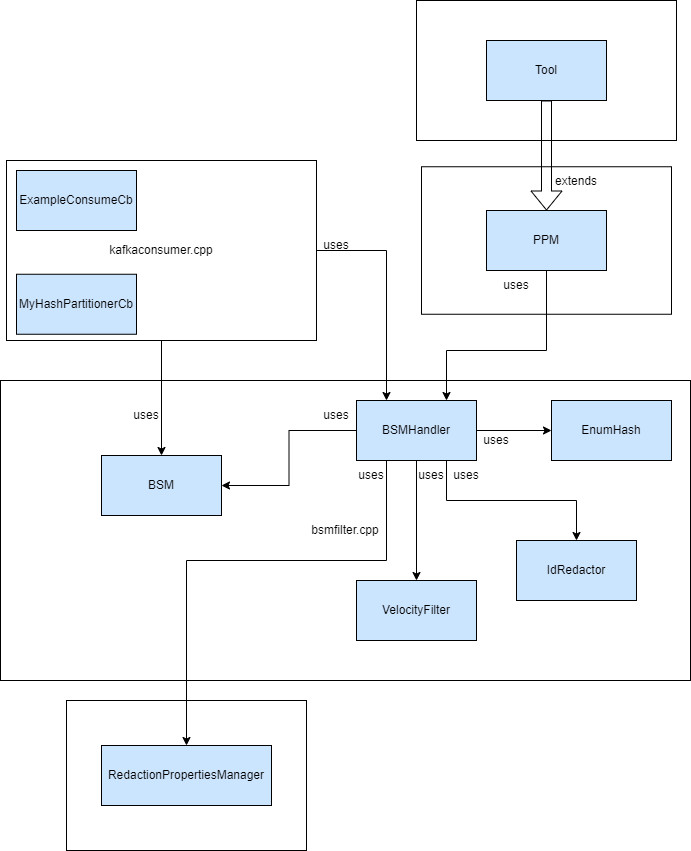

The diagram above was exported from draw.io. Its source (the exported page's mxGraphModel, read from the mxfile embedded in the PNG):
<mxGraphModel dx="2169" dy="2034" grid="1" gridSize="10" guides="1" tooltips="1" connect="1" arrows="1" fold="1" page="1" pageScale="1" pageWidth="827" pageHeight="1169" math="0" shadow="0">
  <root>
    <mxCell id="WIyWlLk6GJQsqaUBKTNV-0" />
    <mxCell id="WIyWlLk6GJQsqaUBKTNV-1" parent="WIyWlLk6GJQsqaUBKTNV-0" />
    <mxCell id="-AC5FPD5q0tVlcpqHxXj-4" value="" style="group" parent="WIyWlLk6GJQsqaUBKTNV-1" vertex="1" connectable="0">
      <mxGeometry x="145" y="126.25" width="250" height="147.5" as="geometry" />
    </mxCell>
    <mxCell id="lCuf3g289bpmiVO6Gp3o-36" value="ppm.cpp" style="rounded=0;whiteSpace=wrap;html=1;" parent="-AC5FPD5q0tVlcpqHxXj-4" vertex="1">
      <mxGeometry width="250" height="147.5" as="geometry" />
    </mxCell>
    <mxCell id="t5sVX5FdL_pPP2_WbFXG-14" value="PPM" style="rounded=0;whiteSpace=wrap;html=1;fillColor=#CCE5FF;" parent="-AC5FPD5q0tVlcpqHxXj-4" vertex="1">
      <mxGeometry x="65" y="43.75" width="120" height="60" as="geometry" />
    </mxCell>
    <mxCell id="RsvYZJooS83dsURNWo_I-0" value="" style="rounded=0;whiteSpace=wrap;html=1;" parent="WIyWlLk6GJQsqaUBKTNV-1" vertex="1">
      <mxGeometry x="-210" y="660" width="240" height="150" as="geometry" />
    </mxCell>
    <mxCell id="lCuf3g289bpmiVO6Gp3o-39" value="bsmfilter.cpp" style="rounded=0;whiteSpace=wrap;html=1;" parent="WIyWlLk6GJQsqaUBKTNV-1" vertex="1">
      <mxGeometry x="-276" y="340" width="690" height="300" as="geometry" />
    </mxCell>
    <mxCell id="t5sVX5FdL_pPP2_WbFXG-1" value="EnumHash" style="rounded=0;whiteSpace=wrap;html=1;fillColor=#CCE5FF;" parent="WIyWlLk6GJQsqaUBKTNV-1" vertex="1">
      <mxGeometry x="275" y="360" width="120" height="60" as="geometry" />
    </mxCell>
    <mxCell id="t5sVX5FdL_pPP2_WbFXG-3" value="IdRedactor" style="rounded=0;whiteSpace=wrap;html=1;fillColor=#CCE5FF;" parent="WIyWlLk6GJQsqaUBKTNV-1" vertex="1">
      <mxGeometry x="240" y="500" width="120" height="60" as="geometry" />
    </mxCell>
    <mxCell id="t5sVX5FdL_pPP2_WbFXG-4" value="VelocityFilter" style="rounded=0;whiteSpace=wrap;html=1;fillColor=#CCE5FF;" parent="WIyWlLk6GJQsqaUBKTNV-1" vertex="1">
      <mxGeometry x="80" y="540" width="120" height="60" as="geometry" />
    </mxCell>
    <mxCell id="t5sVX5FdL_pPP2_WbFXG-5" value="BSM" style="rounded=0;whiteSpace=wrap;html=1;fillColor=#CCE5FF;" parent="WIyWlLk6GJQsqaUBKTNV-1" vertex="1">
      <mxGeometry x="-175" y="415" width="120" height="60" as="geometry" />
    </mxCell>
    <mxCell id="lCuf3g289bpmiVO6Gp3o-2" style="edgeStyle=orthogonalEdgeStyle;rounded=0;orthogonalLoop=1;jettySize=auto;html=1;exitX=0.25;exitY=1;exitDx=0;exitDy=0;entryX=0.5;entryY=0;entryDx=0;entryDy=0;" parent="WIyWlLk6GJQsqaUBKTNV-1" source="t5sVX5FdL_pPP2_WbFXG-9" target="lCuf3g289bpmiVO6Gp3o-1" edge="1">
      <mxGeometry relative="1" as="geometry">
        <Array as="points">
          <mxPoint x="110" y="520" />
          <mxPoint x="-90" y="520" />
        </Array>
      </mxGeometry>
    </mxCell>
    <mxCell id="lCuf3g289bpmiVO6Gp3o-3" style="edgeStyle=orthogonalEdgeStyle;rounded=0;orthogonalLoop=1;jettySize=auto;html=1;exitX=0;exitY=0.5;exitDx=0;exitDy=0;" parent="WIyWlLk6GJQsqaUBKTNV-1" source="t5sVX5FdL_pPP2_WbFXG-9" target="t5sVX5FdL_pPP2_WbFXG-5" edge="1">
      <mxGeometry relative="1" as="geometry" />
    </mxCell>
    <mxCell id="lCuf3g289bpmiVO6Gp3o-7" style="edgeStyle=orthogonalEdgeStyle;rounded=0;orthogonalLoop=1;jettySize=auto;html=1;exitX=0.5;exitY=1;exitDx=0;exitDy=0;" parent="WIyWlLk6GJQsqaUBKTNV-1" source="t5sVX5FdL_pPP2_WbFXG-9" target="t5sVX5FdL_pPP2_WbFXG-4" edge="1">
      <mxGeometry relative="1" as="geometry" />
    </mxCell>
    <mxCell id="lCuf3g289bpmiVO6Gp3o-8" style="edgeStyle=orthogonalEdgeStyle;rounded=0;orthogonalLoop=1;jettySize=auto;html=1;exitX=0.75;exitY=1;exitDx=0;exitDy=0;" parent="WIyWlLk6GJQsqaUBKTNV-1" source="t5sVX5FdL_pPP2_WbFXG-9" target="t5sVX5FdL_pPP2_WbFXG-3" edge="1">
      <mxGeometry relative="1" as="geometry" />
    </mxCell>
    <mxCell id="lCuf3g289bpmiVO6Gp3o-11" style="edgeStyle=orthogonalEdgeStyle;rounded=0;orthogonalLoop=1;jettySize=auto;html=1;" parent="WIyWlLk6GJQsqaUBKTNV-1" source="t5sVX5FdL_pPP2_WbFXG-9" target="t5sVX5FdL_pPP2_WbFXG-1" edge="1">
      <mxGeometry relative="1" as="geometry" />
    </mxCell>
    <mxCell id="t5sVX5FdL_pPP2_WbFXG-9" value="BSMHandler" style="rounded=0;whiteSpace=wrap;html=1;fillColor=#CCE5FF;" parent="WIyWlLk6GJQsqaUBKTNV-1" vertex="1">
      <mxGeometry x="80" y="360" width="120" height="60" as="geometry" />
    </mxCell>
    <mxCell id="lCuf3g289bpmiVO6Gp3o-31" style="edgeStyle=orthogonalEdgeStyle;rounded=0;orthogonalLoop=1;jettySize=auto;html=1;entryX=0.75;entryY=0;entryDx=0;entryDy=0;exitX=1;exitY=0;exitDx=0;exitDy=0;" parent="WIyWlLk6GJQsqaUBKTNV-1" source="lCuf3g289bpmiVO6Gp3o-13" target="t5sVX5FdL_pPP2_WbFXG-9" edge="1">
      <mxGeometry relative="1" as="geometry">
        <Array as="points">
          <mxPoint x="270" y="310" />
          <mxPoint x="170" y="310" />
        </Array>
      </mxGeometry>
    </mxCell>
    <mxCell id="lCuf3g289bpmiVO6Gp3o-1" value="RedactionPropertiesManager" style="rounded=0;whiteSpace=wrap;html=1;fillColor=#CCE5FF;" parent="WIyWlLk6GJQsqaUBKTNV-1" vertex="1">
      <mxGeometry x="-175" y="705" width="170" height="60" as="geometry" />
    </mxCell>
    <mxCell id="lCuf3g289bpmiVO6Gp3o-33" style="edgeStyle=orthogonalEdgeStyle;rounded=0;orthogonalLoop=1;jettySize=auto;html=1;entryX=0.25;entryY=0;entryDx=0;entryDy=0;" parent="WIyWlLk6GJQsqaUBKTNV-1" source="lCuf3g289bpmiVO6Gp3o-4" target="t5sVX5FdL_pPP2_WbFXG-9" edge="1">
      <mxGeometry relative="1" as="geometry" />
    </mxCell>
    <mxCell id="lCuf3g289bpmiVO6Gp3o-37" style="edgeStyle=orthogonalEdgeStyle;rounded=0;orthogonalLoop=1;jettySize=auto;html=1;" parent="WIyWlLk6GJQsqaUBKTNV-1" source="lCuf3g289bpmiVO6Gp3o-4" target="t5sVX5FdL_pPP2_WbFXG-5" edge="1">
      <mxGeometry relative="1" as="geometry" />
    </mxCell>
    <mxCell id="lCuf3g289bpmiVO6Gp3o-4" value="kafkaconsumer.cpp" style="rounded=0;whiteSpace=wrap;html=1;" parent="WIyWlLk6GJQsqaUBKTNV-1" vertex="1">
      <mxGeometry x="-270" y="120" width="310" height="180" as="geometry" />
    </mxCell>
    <mxCell id="lCuf3g289bpmiVO6Gp3o-12" value="extends" style="text;html=1;strokeColor=none;fillColor=none;align=center;verticalAlign=middle;whiteSpace=wrap;rounded=0;" parent="WIyWlLk6GJQsqaUBKTNV-1" vertex="1">
      <mxGeometry x="270" y="126.25" width="60" height="30" as="geometry" />
    </mxCell>
    <mxCell id="lCuf3g289bpmiVO6Gp3o-13" value="uses" style="text;html=1;strokeColor=none;fillColor=none;align=center;verticalAlign=middle;whiteSpace=wrap;rounded=0;" parent="WIyWlLk6GJQsqaUBKTNV-1" vertex="1">
      <mxGeometry x="210" y="230" width="60" height="30" as="geometry" />
    </mxCell>
    <mxCell id="lCuf3g289bpmiVO6Gp3o-15" value="uses" style="text;html=1;strokeColor=none;fillColor=none;align=center;verticalAlign=middle;whiteSpace=wrap;rounded=0;" parent="WIyWlLk6GJQsqaUBKTNV-1" vertex="1">
      <mxGeometry x="30" y="360" width="60" height="30" as="geometry" />
    </mxCell>
    <mxCell id="lCuf3g289bpmiVO6Gp3o-16" value="uses" style="text;html=1;strokeColor=none;fillColor=none;align=center;verticalAlign=middle;whiteSpace=wrap;rounded=0;" parent="WIyWlLk6GJQsqaUBKTNV-1" vertex="1">
      <mxGeometry x="65" y="420" width="60" height="30" as="geometry" />
    </mxCell>
    <mxCell id="lCuf3g289bpmiVO6Gp3o-17" value="uses" style="text;html=1;strokeColor=none;fillColor=none;align=center;verticalAlign=middle;whiteSpace=wrap;rounded=0;" parent="WIyWlLk6GJQsqaUBKTNV-1" vertex="1">
      <mxGeometry x="160" y="420" width="60" height="30" as="geometry" />
    </mxCell>
    <mxCell id="lCuf3g289bpmiVO6Gp3o-18" value="uses" style="text;html=1;strokeColor=none;fillColor=none;align=center;verticalAlign=middle;whiteSpace=wrap;rounded=0;" parent="WIyWlLk6GJQsqaUBKTNV-1" vertex="1">
      <mxGeometry x="190" y="385" width="60" height="30" as="geometry" />
    </mxCell>
    <mxCell id="lCuf3g289bpmiVO6Gp3o-19" value="uses" style="text;html=1;strokeColor=none;fillColor=none;align=center;verticalAlign=middle;whiteSpace=wrap;rounded=0;" parent="WIyWlLk6GJQsqaUBKTNV-1" vertex="1">
      <mxGeometry x="125" y="420" width="60" height="30" as="geometry" />
    </mxCell>
    <mxCell id="lCuf3g289bpmiVO6Gp3o-24" value="ExampleConsumeCb" style="rounded=0;whiteSpace=wrap;html=1;fillColor=#CCE5FF;" parent="WIyWlLk6GJQsqaUBKTNV-1" vertex="1">
      <mxGeometry x="-260" y="130" width="120" height="60" as="geometry" />
    </mxCell>
    <mxCell id="lCuf3g289bpmiVO6Gp3o-27" value="MyHashPartitionerCb" style="rounded=0;whiteSpace=wrap;html=1;fillColor=#CCE5FF;" parent="WIyWlLk6GJQsqaUBKTNV-1" vertex="1">
      <mxGeometry x="-260" y="233.75" width="120" height="60" as="geometry" />
    </mxCell>
    <mxCell id="-AC5FPD5q0tVlcpqHxXj-0" value="uses" style="text;html=1;strokeColor=none;fillColor=none;align=center;verticalAlign=middle;whiteSpace=wrap;rounded=0;" parent="WIyWlLk6GJQsqaUBKTNV-1" vertex="1">
      <mxGeometry x="30" y="190" width="60" height="30" as="geometry" />
    </mxCell>
    <mxCell id="-AC5FPD5q0tVlcpqHxXj-1" value="uses" style="text;html=1;strokeColor=none;fillColor=none;align=center;verticalAlign=middle;whiteSpace=wrap;rounded=0;" parent="WIyWlLk6GJQsqaUBKTNV-1" vertex="1">
      <mxGeometry x="-160" y="360" width="60" height="30" as="geometry" />
    </mxCell>
    <mxCell id="-AC5FPD5q0tVlcpqHxXj-3" value="" style="group" parent="WIyWlLk6GJQsqaUBKTNV-1" vertex="1" connectable="0">
      <mxGeometry x="140" y="-40" width="260" height="140" as="geometry" />
    </mxCell>
    <mxCell id="-AC5FPD5q0tVlcpqHxXj-9" value="" style="group" parent="-AC5FPD5q0tVlcpqHxXj-3" vertex="1" connectable="0">
      <mxGeometry width="260" height="140" as="geometry" />
    </mxCell>
    <mxCell id="lCuf3g289bpmiVO6Gp3o-34" value="tool.cpp" style="rounded=0;whiteSpace=wrap;html=1;" parent="-AC5FPD5q0tVlcpqHxXj-9" vertex="1">
      <mxGeometry width="260" height="140" as="geometry" />
    </mxCell>
    <mxCell id="t5sVX5FdL_pPP2_WbFXG-18" value="Tool" style="rounded=0;whiteSpace=wrap;html=1;fillColor=#CCE5FF;" parent="-AC5FPD5q0tVlcpqHxXj-9" vertex="1">
      <mxGeometry x="70" y="40" width="120" height="60" as="geometry" />
    </mxCell>
    <mxCell id="lCuf3g289bpmiVO6Gp3o-10" style="edgeStyle=orthogonalEdgeStyle;rounded=0;orthogonalLoop=1;jettySize=auto;html=1;shape=flexArrow;" parent="WIyWlLk6GJQsqaUBKTNV-1" source="t5sVX5FdL_pPP2_WbFXG-18" target="t5sVX5FdL_pPP2_WbFXG-14" edge="1">
      <mxGeometry relative="1" as="geometry" />
    </mxCell>
  </root>
</mxGraphModel>